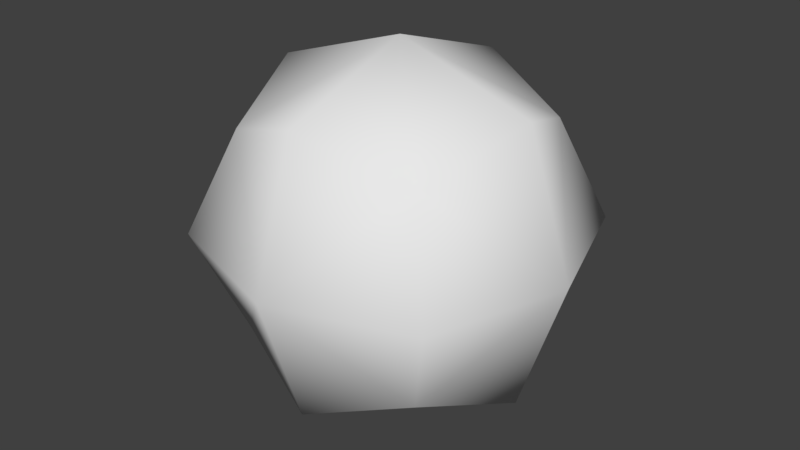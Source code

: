 # Source: mesh_sphere26.blend  (saved by Blender 2.78.0; exported with 4.5.12 LTS)
import bpy
from mathutils import Matrix  # noqa: F401  (used for matrix-valued properties, if any)

bpy.ops.wm.read_factory_settings(use_empty=True)
scene = bpy.context.scene
scene.name = 'Scene'

# ---- collections
col_collection_1 = bpy.data.collections.new('Collection 1'); scene.collection.children.link(col_collection_1)

# ---- materials (node trees are filled in below, after node groups)
mat_material = bpy.data.materials.new('Material')
mat_material.alpha_threshold = 0.0
mat_material.use_transparent_shadow = False
mat_material.roughness = 0.5
mat_material.line_color = (0.0, 0.0, 0.0, 1.0)

# ---- material node trees

# ---- world
world_world = bpy.data.worlds.new('World'); scene.world = world_world
world_world.color = (0.05088, 0.05088, 0.05088)
world_world.use_sun_shadow = False
world_world.sun_shadow_jitter_overblur = 0.0
world_world.cycles.sampling_method = 'MANUAL'

# ---- meshes
me_cube = bpy.data.meshes.new('Cube')
me_cube.from_pydata([(5.96e-08, 1.192e-07, -1.0), (-1.192e-07, -1.788e-07, 1.0), (1.0, -2.98e-07, 0.0), (-2.98e-07, -1.0, 0.0), (-1.0, 2.086e-07, 0.0), (2.235e-07, 1.0, 0.0), (0.75, -5.96e-08, -0.75), (1.602e-07, 0.75, -0.75), (0.75, 0.75, 0.0), (-8.941e-08, -0.75, -0.75), (0.75, -0.75, 0.0), (-0.75, 2.161e-07, -0.75), (-0.75, -0.75, 0.0), (-0.75, 0.75, 0.0), (0.75, -4.023e-07, 0.75), (1.602e-07, 0.75, 0.75), (-3.576e-07, -0.75, 0.75), (-0.75, 9.686e-08, 0.75), (0.5556, 0.5556, -0.5556), (0.5556, -0.5556, -0.5556), (-0.5556, -0.5556, -0.5556), (-0.5556, 0.5556, -0.5556), (0.5556, 0.5556, 0.5556), (0.5556, -0.5556, 0.5556), (-0.5556, -0.5556, 0.5556), (-0.5556, 0.5556, 0.5556)], [], [(0, 7, 18, 6), (0, 6, 19, 9), (0, 9, 20, 11), (0, 11, 21, 7), (1, 14, 22, 15), (1, 15, 25, 17), (1, 17, 24, 16), (1, 16, 23, 14), (2, 6, 18, 8), (2, 8, 22, 14), (2, 14, 23, 10), (2, 10, 19, 6), (3, 9, 19, 10), (3, 10, 23, 16), (3, 16, 24, 12), (3, 12, 20, 9), (4, 11, 20, 12), (4, 12, 24, 17), (4, 17, 25, 13), (4, 13, 21, 11), (5, 15, 22, 8), (5, 8, 18, 7), (5, 7, 21, 13), (5, 13, 25, 15)])
me_cube.polygons.foreach_set('use_smooth', [True] * 24)
me_cube.materials.append(mat_material)
me_cube.use_remesh_preserve_volume = False
me_cube.use_remesh_preserve_attributes = False
me_cube.use_mirror_vertex_groups = False
me_cube.update()

# ---- objects
ob_mesh_sphere26 = bpy.data.objects.new('mesh_sphere26', me_cube)

# ---- transforms, parenting, visibility, modifiers, constraints
ob_mesh_sphere26.location = (0.0, 0.0, 0.0)
ob_mesh_sphere26.lock_rotations_4d = False
ob_mesh_sphere26.empty_display_type = 'ARROWS'
ob_mesh_sphere26.lineart.crease_threshold = 0.0

# ---- collection membership
col_collection_1.objects.link(ob_mesh_sphere26)

# ---- scene / render settings (as saved in the file)
scene.frame_start = 1; scene.frame_end = 250; scene.frame_set(1)
scene.render.engine = 'BLENDER_EEVEE_NEXT'
scene.render.resolution_percentage = 50
scene.render.dither_intensity = 0.0
scene.cycles.use_denoising = False
scene.cycles.samples = 128
scene.cycles.sampling_pattern = 'TABULATED_SOBOL'
scene.cycles.light_sampling_threshold = 0.0
scene.cycles.use_adaptive_sampling = False
scene.cycles.use_light_tree = False
scene.cycles.blur_glossy = 0.0
scene.cycles.sample_clamp_indirect = 0.0
scene.view_settings.view_transform = 'Standard'
bpy.context.view_layer.update()

# ---- added for rendering (the .blend has no active camera and no usable light): camera, sun
cam_auto = bpy.data.cameras.new('AutoCamera')
cam_auto.lens = 50.0
cam_auto.sensor_width = 36.0
cam_auto.clip_end = 1000.0
ob_auto_camera = bpy.data.objects.new('AutoCamera', cam_auto)
scene.collection.objects.link(ob_auto_camera)
ob_auto_camera.location = (3.20507, -3.84609, 2.56406)
ob_auto_camera.rotation_euler = (1.09748, -7.21219e-08, 0.694738)
scene.camera = ob_auto_camera
light_auto_sun = bpy.data.lights.new('AutoSun', 'SUN')
light_auto_sun.energy = 3.0
light_auto_sun.angle = 0.0523599
ob_auto_sun = bpy.data.objects.new('AutoSun', light_auto_sun)
scene.collection.objects.link(ob_auto_sun)
ob_auto_sun.rotation_euler = (0.872665, 0.174533, 0.523599)
bpy.context.view_layer.update()
